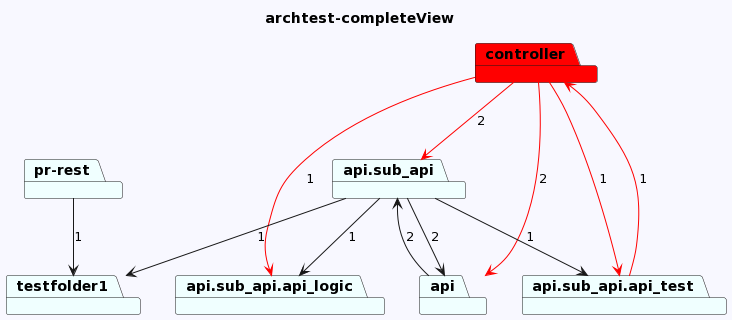

The diagram above was rendered by PlantUML. Its source (embedded in the PNG):
@startuml
skinparam backgroundColor GhostWhite
title archtest-completeView
package "controller" #Red
package "api.sub_api" #Azure
package "api.sub_api.api_logic" #Azure
package "testfolder1" #Azure
package "api" #Azure
package "pr-rest" #Azure
package "api.sub_api.api_test" #Azure
"controller"-->"api.sub_api.api_test" #Red : 1
"controller"-->"api.sub_api.api_logic" #Red : 1
"controller"-->"api.sub_api" #Red : 2
"controller"-->"api" #Red : 2
"api.sub_api"-->"api.sub_api.api_test"  : 1
"api.sub_api"-->"testfolder1"  : 1
"api.sub_api"-->"api.sub_api.api_logic"  : 1
"api.sub_api"-->"api"  : 2


"api"-->"api.sub_api"  : 2
"pr-rest"-->"testfolder1"  : 1
"api.sub_api.api_test"-->"controller" #Red : 1
@enduml